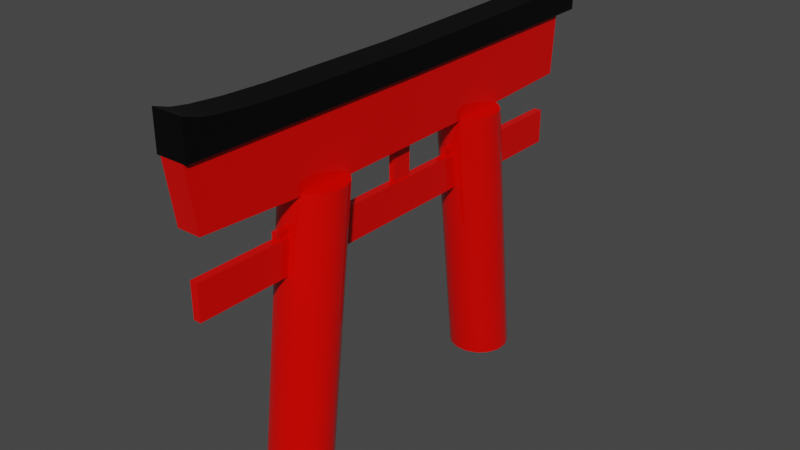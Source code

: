 # Source: ShitoGate156verts.blend  (saved by Blender 3.6.7; exported with 4.5.12 LTS)
import bpy
from mathutils import Matrix  # noqa: F401  (used for matrix-valued properties, if any)

bpy.ops.wm.read_factory_settings(use_empty=True)
scene = bpy.context.scene
scene.name = 'Scene'

# ---- materials (node trees are filled in below, after node groups)
mat_red = bpy.data.materials.new('Red')
mat_red.use_transparent_shadow = False
mat_black = bpy.data.materials.new('Black')
mat_black.use_transparent_shadow = False

# ---- node groups
ng_auto_smooth = bpy.data.node_groups.new('Auto Smooth', 'GeometryNodeTree')
_s = ng_auto_smooth.interface.new_socket(name='Geometry', in_out='OUTPUT', socket_type='NodeSocketGeometry')
_s = ng_auto_smooth.interface.new_socket(name='Geometry', in_out='INPUT', socket_type='NodeSocketGeometry')
_s = ng_auto_smooth.interface.new_socket(name='Angle', in_out='INPUT', socket_type='NodeSocketFloat')
_s.subtype = 'ANGLE'
_s.min_value = 0.0
_s.max_value = 3.142
ng_auto_smooth.is_modifier = True
_N = ng_auto_smooth.nodes; _L = ng_auto_smooth.links
n0 = _N.new('NodeGroupOutput'); n0.name = 'Group Output'; n0.location = (480, -100)
n1 = _N.new('NodeGroupInput'); n1.name = 'Group Input'; n1.location = (-420, -300)
n2 = _N.new('NodeGroupInput'); n2.name = 'Group Input.001'; n2.location = (-60, -100)
n3 = _N.new('GeometryNodeSetShadeSmooth'); n3.name = 'Set Shade Smooth'; n3.location = (120, -100)
n3.domain = 'EDGE'
n4 = _N.new('GeometryNodeSetShadeSmooth'); n4.name = 'Set Shade Smooth.001'; n4.location = (300, -100)
n5 = _N.new('GeometryNodeInputMeshEdgeAngle'); n5.name = 'Edge Angle'; n5.location = (-420, -220)
n6 = _N.new('GeometryNodeInputEdgeSmooth'); n6.name = 'Is Edge Smooth'; n6.location = (-60, -160)
n7 = _N.new('GeometryNodeInputShadeSmooth'); n7.name = 'Is Face Smooth'; n7.location = (-240, -340)
n8 = _N.new('FunctionNodeBooleanMath'); n8.name = 'Boolean Math'; n8.location = (-60, -220)
n9 = _N.new('FunctionNodeCompare'); n9.name = 'Compare'; n9.location = (-240, -180)
n9.operation = 'LESS_EQUAL'
_L.new(n5.outputs[0], n9.inputs[0])
_L.new(n4.outputs[0], n0.inputs[0])
_L.new(n1.outputs[1], n9.inputs[1])
_L.new(n9.outputs[0], n8.inputs[0])
_L.new(n7.outputs[0], n8.inputs[1])
_L.new(n2.outputs[0], n3.inputs[0])
_L.new(n6.outputs[0], n3.inputs[1])
_L.new(n3.outputs[0], n4.inputs[0])
_L.new(n8.outputs[0], n3.inputs[2])
n0.is_active_output = True

# ---- material node trees
mat_red.use_nodes = True; mat_red.node_tree.nodes.clear()
_N = mat_red.node_tree.nodes; _L = mat_red.node_tree.links
n0 = _N.new('ShaderNodeBsdfPrincipled'); n0.name = 'Principled BSDF'; n0.location = (10, 300)
n0.distribution = 'GGX'
n0.subsurface_method = 'RANDOM_WALK_SKIN'
n0.inputs[0].default_value = (0.8, 0.001674, 0.0, 1.0)
n0.inputs[2].default_value = 0.04545
n0.inputs[3].default_value = 1.45
n0.inputs[13].default_value = 0.3
n0.inputs[27].default_value = (0.0, 0.0, 0.0, 1.0)
n0.inputs[28].default_value = 1.0
n1 = _N.new('ShaderNodeOutputMaterial'); n1.name = 'Material Output'; n1.location = (300, 300)
_L.new(n0.outputs[0], n1.inputs[0])
n1.is_active_output = True
mat_black.use_nodes = True; mat_black.node_tree.nodes.clear()
_N = mat_black.node_tree.nodes; _L = mat_black.node_tree.links
n0 = _N.new('ShaderNodeOutputMaterial'); n0.name = 'Material Output'; n0.location = (300, 300)
n1 = _N.new('ShaderNodeBsdfPrincipled'); n1.name = 'Principled BSDF'; n1.location = (10, 300)
n1.distribution = 'GGX'
n1.subsurface_method = 'RANDOM_WALK_SKIN'
n1.inputs[0].default_value = (0.0, 0.0, 0.0, 1.0)
n1.inputs[3].default_value = 1.45
n1.inputs[13].default_value = 0.3045
n1.inputs[27].default_value = (0.0, 0.0, 0.0, 1.0)
n1.inputs[28].default_value = 1.0
_L.new(n1.outputs[0], n0.inputs[0])
n0.is_active_output = True

# ---- world
world_world = bpy.data.worlds.new('World'); scene.world = world_world
world_world.use_nodes = True; world_world.node_tree.nodes.clear()
_N = world_world.node_tree.nodes; _L = world_world.node_tree.links
n0 = _N.new('ShaderNodeOutputWorld'); n0.name = 'World Output'; n0.location = (300, 300)
n1 = _N.new('ShaderNodeBackground'); n1.name = 'Background'; n1.location = (10, 300)
n1.inputs[0].default_value = (0.05088, 0.05088, 0.05088, 1.0)
_L.new(n1.outputs[0], n0.inputs[0])
n0.is_active_output = True
world_world.color = (0.05088, 0.05088, 0.05088)
world_world.use_sun_shadow = False
world_world.sun_shadow_jitter_overblur = 0.0

# ---- meshes
me_cube_002 = bpy.data.meshes.new('Cube.002')
me_cube_002.from_pydata([(-0.3912, -12.11, 7.934), (-0.3912, -12.4, 9.934), (-0.3912, 2.949, 7.934), (-0.3912, 3.097, 9.904), (0.3912, -12.11, 7.934), (0.3912, -12.4, 9.934), (0.3912, 2.949, 7.934), (0.3912, 3.097, 9.904), (-0.3912, -7.883, 7.71), (-0.3912, -0.8517, 7.787), (-0.3912, -1.11, 9.877), (-0.3912, -7.413, 9.877), (0.3912, -0.8517, 7.787), (0.3912, -7.883, 7.71), (0.3912, -7.413, 9.877), (0.3912, -1.11, 9.877), (0.1951, 0.9808, -1.0), (0.5556, 0.8315, -1.0), (0.8315, 0.5556, -1.0), (0.9808, 0.1951, -1.0), (0.9808, -0.1951, -1.0), (0.8315, -0.5556, -1.0), (0.5556, -0.8315, -1.0), (0.1951, -0.9808, -1.0), (-0.1951, -0.9808, -1.0), (-0.5556, -0.8315, -1.0), (-0.8315, -0.5556, -1.0), (-0.9808, -0.1951, -1.0), (-0.9808, 0.1951, -1.0), (-0.8315, 0.5556, -1.0), (-0.5556, 0.8315, -1.0), (-0.1951, 0.9808, -1.0), (-0.1951, -9.819, -1.0), (-0.5556, -9.67, -1.0), (-0.8315, -9.394, -1.0), (-0.9808, -9.033, -1.0), (-0.9808, -8.643, -1.0), (-0.8315, -8.283, -1.0), (-0.5556, -8.007, -1.0), (-0.1951, -7.858, -1.0), (0.1951, -7.858, -1.0), (0.5556, -8.007, -1.0), (0.8315, -8.283, -1.0), (0.9808, -8.643, -1.0), (0.9808, -9.033, -1.0), (0.8315, -9.394, -1.0), (0.5556, -9.67, -1.0), (0.1951, -9.819, -1.0), (-0.1283, -12.11, 5.446), (-0.1283, -12.11, 6.58), (-0.1283, 2.949, 5.446), (-0.1283, 2.949, 6.58), (0.1283, -12.11, 5.446), (0.1283, -12.11, 6.58), (0.1283, 2.949, 5.446), (0.1283, 2.949, 6.58), (-0.08521, -2.222, 6.574), (-0.08521, -2.222, 6.839), (-0.08521, 0.5322, 6.574), (-0.08521, 0.5322, 6.839), (0.08521, -2.222, 6.574), (0.08521, -2.222, 6.839), (0.08521, 0.5322, 6.574), (0.08521, 0.5322, 6.839), (-0.08521, -9.366, 6.574), (-0.08521, -9.366, 6.839), (-0.08521, -6.611, 6.574), (-0.08521, -6.611, 6.839), (0.08521, -9.366, 6.574), (0.08521, -9.366, 6.839), (0.08521, -6.611, 6.574), (0.08521, -6.611, 6.839), (-0.08521, -4.65, 6.283), (-0.08521, -4.65, 8.085), (-0.08521, -3.942, 6.283), (-0.08521, -3.942, 8.085), (0.08521, -4.65, 6.283), (0.08521, -4.65, 8.085), (0.08521, -3.942, 6.283), (0.08521, -3.942, 8.085), (-0.5102, -12.4, 9.911), (-0.5102, -12.4, 11.1), (-0.5102, 3.86, 9.911), (-0.5102, 3.86, 11.1), (0.5102, -12.4, 9.911), (0.5102, -12.4, 11.1), (0.5102, 3.86, 9.911), (0.5102, 3.86, 11.1), (-0.5102, -4.224, 9.86), (-0.5102, -4.225, 10.63), (0.5102, -4.224, 9.86), (0.5102, -4.225, 10.63), (-0.5102, -12.22, 9.909), (-0.5102, -11.56, 9.903), (-0.5102, -10.45, 9.895), (-0.5102, -8.982, 9.885), (-0.5102, 3.705, 9.909), (-0.5102, 0.5221, 9.886), (-0.5102, 1.975, 9.895), (-0.5102, 3.072, 9.903), (-0.5102, 3.373, 10.93), (-0.5102, 2.844, 10.84), (-0.5102, 1.841, 10.75), (-0.5102, 0.4622, 10.69), (-0.5102, -11.89, 10.93), (-0.5102, -8.924, 10.69), (-0.5102, -10.32, 10.75), (-0.5102, -11.34, 10.84), (0.5102, 3.705, 9.909), (0.5102, 3.072, 9.903), (0.5102, 1.975, 9.895), (0.5102, 0.5221, 9.886), (0.5102, -12.22, 9.909), (0.5102, -8.982, 9.885), (0.5102, -10.45, 9.895), (0.5102, -11.56, 9.903), (0.5102, -11.89, 10.93), (0.5102, -11.34, 10.84), (0.5102, -10.32, 10.75), (0.5102, -8.924, 10.69), (0.5102, 3.373, 10.93), (0.5102, 0.4622, 10.69), (0.5102, 1.841, 10.75), (0.5102, 2.844, 10.84), (0.1945, -0.04831, 7.828), (0.5539, -0.1972, 7.828), (0.8289, -0.4722, 7.828), (0.9778, -0.8316, 7.828), (0.9778, -1.221, 7.828), (0.8289, -1.58, 7.828), (0.5539, -1.855, 7.828), (0.1945, -2.004, 7.828), (-0.1945, -2.004, 7.828), (-0.5539, -1.855, 7.828), (-0.8289, -1.58, 7.828), (-0.9778, -1.221, 7.828), (-0.9778, -0.8316, 7.828), (-0.8289, -0.4722, 7.828), (-0.5539, -0.1972, 7.828), (-0.1945, -0.04831, 7.828), (-0.1945, -8.79, 7.828), (-0.5539, -8.641, 7.828), (-0.8289, -8.366, 7.828), (-0.9778, -8.007, 7.828), (-0.9778, -7.618, 7.828), (-0.8289, -7.258, 7.828), (-0.5539, -6.983, 7.828), (-0.1945, -6.835, 7.828), (0.1945, -6.835, 7.828), (0.5539, -6.983, 7.828), (0.8289, -7.258, 7.828), (0.9778, -7.618, 7.828), (0.9778, -8.007, 7.828), (0.8289, -8.366, 7.828), (0.5539, -8.641, 7.828), (0.1945, -8.79, 7.828)], [], [(13, 14, 5, 4), (2, 3, 7, 6), (4, 5, 1, 0), (9, 10, 3, 2), (10, 15, 7, 3), (12, 9, 2, 6), (15, 12, 6, 7), (11, 8, 0, 1), (8, 13, 4, 0), (14, 15, 10, 11), (8, 9, 12, 13), (13, 12, 15, 14), (8, 11, 10, 9), (11, 1, 5, 14), (125, 126, 18, 17), (141, 142, 34, 33), (50, 51, 55, 54), (48, 49, 51, 50), (52, 53, 49, 48), (54, 55, 53, 52), (50, 54, 52, 48), (55, 51, 49, 53), (58, 59, 63, 62), (56, 57, 59, 58), (60, 61, 57, 56), (62, 63, 61, 60), (58, 62, 60, 56), (63, 59, 57, 61), (66, 67, 71, 70), (64, 65, 67, 66), (68, 69, 65, 64), (70, 71, 69, 68), (66, 70, 68, 64), (71, 67, 65, 69), (74, 75, 79, 78), (72, 73, 75, 74), (76, 77, 73, 72), (78, 79, 77, 76), (74, 78, 76, 72), (79, 75, 73, 77), (82, 83, 87, 86), (84, 85, 81, 80), (108, 96, 82, 86), (116, 104, 81, 85), (120, 87, 83, 100), (96, 100, 83, 82), (112, 116, 85, 84), (120, 108, 86, 87), (104, 92, 80, 81), (104, 116, 117, 107), (107, 117, 118, 106), (106, 118, 119, 105), (119, 91, 89, 105), (120, 100, 101, 123), (123, 101, 102, 122), (122, 102, 103, 121), (103, 89, 91, 121), (112, 92, 93, 115), (115, 93, 94, 114), (114, 94, 95, 113), (95, 88, 90, 113), (96, 108, 109, 99), (99, 109, 110, 98), (98, 110, 111, 97), (111, 90, 88, 97), (116, 112, 115, 117), (117, 115, 114, 118), (118, 114, 113, 119), (113, 90, 91, 119), (108, 120, 123, 109), (109, 123, 122, 110), (110, 122, 121, 111), (121, 91, 90, 111), (100, 96, 99, 101), (101, 99, 98, 102), (102, 98, 97, 103), (97, 88, 89, 103), (92, 104, 107, 93), (93, 107, 106, 94), (94, 106, 105, 95), (105, 89, 88, 95), (92, 112, 84, 80), (126, 127, 19, 18), (127, 128, 20, 19), (128, 129, 21, 20), (129, 130, 22, 21), (130, 131, 23, 22), (131, 132, 24, 23), (132, 133, 25, 24), (133, 134, 26, 25), (134, 135, 27, 26), (135, 136, 28, 27), (136, 137, 29, 28), (137, 138, 30, 29), (138, 139, 31, 30), (31, 139, 124, 16), (140, 141, 33, 32), (124, 139, 138, 137, 136, 135, 134, 133, 132, 131, 130, 129, 128, 127, 126, 125), (142, 143, 35, 34), (143, 144, 36, 35), (144, 145, 37, 36), (145, 146, 38, 37), (146, 147, 39, 38), (147, 148, 40, 39), (148, 149, 41, 40), (149, 150, 42, 41), (150, 151, 43, 42), (151, 152, 44, 43), (152, 153, 45, 44), (153, 154, 46, 45), (154, 155, 47, 46), (155, 140, 32, 47), (140, 155, 154, 153, 152, 151, 150, 149, 148, 147, 146, 145, 144, 143, 142, 141), (124, 125, 17, 16)])
me_cube_002.polygons.foreach_set('use_smooth', [True] * 114)
me_cube_002.polygons.foreach_set('material_index', [0, 0, 0, 0, 0, 0, 0, 0, 0, 0, 0, 0, 0, 0, 0, 0, 0, 0, 0, 0, 0, 0, 0, 0, 0, 0, 0, 0, 0, 0, 0, 0, 0, 0, 0, 0, 0, 0, 0, 0, 1, 1, 1, 1, 1, 1, 1, 1, 1, 1, 1, 1, 1, 1, 1, 1, 1, 1, 1, 1, 1, 1, 1, 1, 1, 1, 1, 1, 1, 1, 1, 1, 1, 1, 1, 1, 1, 1, 1, 1, 1, 1, 0, 0, 0, 0, 0, 0, 0, 0, 0, 0, 0, 0, 0, 0, 0, 0, 0, 0, 0, 0, 0, 0, 0, 0, 0, 0, 0, 0, 0, 0, 0, 0])
_uv = me_cube_002.uv_layers.new(name='UVMap')
_uv.uv.foreach_set('vector', [0.3819, 0.6829, 0.6319, 0.6829, 0.625, 0.75, 0.375, 0.75, 0.375, 0.25, 0.625, 0.25, 0.625, 0.5, 0.375, 0.5, 0.375, 0.75, 0.625, 0.75, 0.625, 1.0, 0.375, 1.0, 0.3785, 0.2134, 0.6285, 0.2134, 0.625, 0.25, 0.375, 0.25, 0.875, 0.5351, 0.6268, 0.5358, 0.625, 0.5, 0.875, 0.5, 0.3768, 0.5358, 0.125, 0.5351, 0.125, 0.5, 0.375, 0.5, 0.6268, 0.5358, 0.3768, 0.5358, 0.375, 0.5, 0.625, 0.5, 0.6389, 0.07013, 0.3889, 0.07013, 0.375, 0.0, 0.625, 0.0, 0.125, 0.686, 0.3819, 0.6829, 0.375, 0.75, 0.125, 0.75, 0.6319, 0.6829, 0.6268, 0.5358, 0.875, 0.5351, 0.875, 0.686, 0.125, 0.686, 0.125, 0.5351, 0.3768, 0.5358, 0.3819, 0.6829, 0.3819, 0.6829, 0.3768, 0.5358, 0.6268, 0.5358, 0.6319, 0.6829, 0.3889, 0.07013, 0.6389, 0.07013, 0.6285, 0.2134, 0.3785, 0.2134, 0.875, 0.686, 0.875, 0.75, 0.625, 0.75, 0.6319, 0.6829, 0.9062, 1.0, 0.844, 1.0, 0.8438, 0.5, 0.9062, 0.5, 0.9062, 0.9994, 0.8438, 0.9994, 0.8438, 0.5, 0.9062, 0.5, 0.375, 0.25, 0.625, 0.25, 0.625, 0.5, 0.375, 0.5, 0.375, 0.0, 0.625, 0.0, 0.625, 0.25, 0.375, 0.25, 0.375, 0.75, 0.625, 0.75, 0.625, 1.0, 0.375, 1.0, 0.375, 0.5, 0.625, 0.5, 0.625, 0.75, 0.375, 0.75, 0.125, 0.5, 0.375, 0.5, 0.375, 0.75, 0.125, 0.75, 0.625, 0.5, 0.875, 0.5, 0.875, 0.75, 0.625, 0.75, 0.375, 0.25, 0.625, 0.25, 0.625, 0.5, 0.375, 0.5, 0.375, 0.0, 0.625, 0.0, 0.625, 0.25, 0.375, 0.25, 0.375, 0.75, 0.625, 0.75, 0.625, 1.0, 0.375, 1.0, 0.375, 0.5, 0.625, 0.5, 0.625, 0.75, 0.375, 0.75, 0.125, 0.5, 0.375, 0.5, 0.375, 0.75, 0.125, 0.75, 0.625, 0.5, 0.875, 0.5, 0.875, 0.75, 0.625, 0.75, 0.375, 0.25, 0.625, 0.25, 0.625, 0.5, 0.375, 0.5, 0.375, 0.0, 0.625, 0.0, 0.625, 0.25, 0.375, 0.25, 0.375, 0.75, 0.625, 0.75, 0.625, 1.0, 0.375, 1.0, 0.375, 0.5, 0.625, 0.5, 0.625, 0.75, 0.375, 0.75, 0.125, 0.5, 0.375, 0.5, 0.375, 0.75, 0.125, 0.75, 0.625, 0.5, 0.875, 0.5, 0.875, 0.75, 0.625, 0.75, 0.375, 0.25, 0.625, 0.25, 0.625, 0.5, 0.375, 0.5, 0.375, 0.0, 0.625, 0.0, 0.625, 0.25, 0.375, 0.25, 0.375, 0.75, 0.625, 0.75, 0.625, 1.0, 0.375, 1.0, 0.375, 0.5, 0.625, 0.5, 0.625, 0.75, 0.375, 0.75, 0.125, 0.5, 0.375, 0.5, 0.375, 0.75, 0.125, 0.75, 0.625, 0.5, 0.875, 0.5, 0.875, 0.75, 0.625, 0.75, 0.375, 0.25, 0.625, 0.25, 0.625, 0.5, 0.375, 0.5, 0.375, 0.75, 0.625, 0.75, 0.625, 1.0, 0.375, 1.0, 0.3762, 0.5027, 0.125, 0.503, 0.125, 0.5, 0.375, 0.5, 0.6273, 0.7431, 0.875, 0.744, 0.875, 0.75, 0.625, 0.75, 0.6272, 0.5084, 0.625, 0.5, 0.875, 0.5, 0.875, 0.5093, 0.3773, 0.2476, 0.6294, 0.2425, 0.625, 0.25, 0.375, 0.25, 0.3764, 0.7475, 0.6273, 0.7431, 0.625, 0.75, 0.375, 0.75, 0.6272, 0.5084, 0.3762, 0.5027, 0.375, 0.5, 0.625, 0.5, 0.6295, 0.01098, 0.3777, 0.002842, 0.375, 0.0, 0.625, 0.003325, 0.875, 0.744, 0.6273, 0.7431, 0.6382, 0.7374, 0.875, 0.7406, 0.875, 0.7406, 0.6382, 0.7374, 0.6673, 0.7286, 0.875, 0.7374, 0.875, 0.7374, 0.6673, 0.7286, 0.6494, 0.7029, 0.875, 0.7094, 0.6494, 0.7029, 0.6613, 0.6393, 0.875, 0.6544, 0.875, 0.7094, 0.6272, 0.5084, 0.875, 0.5093, 0.875, 0.5145, 0.6387, 0.5153, 0.6387, 0.5153, 0.875, 0.5145, 0.875, 0.5193, 0.6694, 0.5261, 0.6694, 0.5261, 0.875, 0.5193, 0.875, 0.5649, 0.6492, 0.5585, 0.875, 0.5649, 0.875, 0.6544, 0.6613, 0.6393, 0.6492, 0.5585, 0.3764, 0.7475, 0.125, 0.7478, 0.125, 0.7403, 0.3815, 0.7387, 0.3815, 0.7387, 0.125, 0.7403, 0.1254, 0.7276, 0.3919, 0.7239, 0.3919, 0.7239, 0.1254, 0.7276, 0.125, 0.7101, 0.4026, 0.7037, 0.125, 0.7101, 0.125, 0.6544, 0.4425, 0.6393, 0.4026, 0.7037, 0.125, 0.503, 0.3762, 0.5027, 0.3812, 0.5135, 0.125, 0.5148, 0.125, 0.5148, 0.3812, 0.5135, 0.3917, 0.5321, 0.1254, 0.5351, 0.1254, 0.5351, 0.3917, 0.5321, 0.4023, 0.5575, 0.125, 0.5637, 0.4023, 0.5575, 0.4425, 0.6393, 0.125, 0.6544, 0.125, 0.5637, 0.6273, 0.7431, 0.3764, 0.7475, 0.3815, 0.7387, 0.6382, 0.7374, 0.6382, 0.7374, 0.3815, 0.7387, 0.3919, 0.7239, 0.6673, 0.7286, 0.6673, 0.7286, 0.3919, 0.7239, 0.4026, 0.7037, 0.6494, 0.7029, 0.4026, 0.7037, 0.4425, 0.6393, 0.6613, 0.6393, 0.6494, 0.7029, 0.3762, 0.5027, 0.6272, 0.5084, 0.6387, 0.5153, 0.3812, 0.5135, 0.3812, 0.5135, 0.6387, 0.5153, 0.6694, 0.5261, 0.3917, 0.5321, 0.3917, 0.5321, 0.6694, 0.5261, 0.6492, 0.5585, 0.4023, 0.5575, 0.6492, 0.5585, 0.6613, 0.6393, 0.4425, 0.6393, 0.4023, 0.5575, 0.6294, 0.2425, 0.3773, 0.2476, 0.3874, 0.2379, 0.6535, 0.2344, 0.6535, 0.2344, 0.3874, 0.2379, 0.409, 0.2211, 0.7184, 0.219, 0.7184, 0.219, 0.409, 0.2211, 0.4292, 0.1988, 0.672, 0.1978, 0.4292, 0.1988, 0.5085, 0.1259, 0.6976, 0.1259, 0.672, 0.1978, 0.3777, 0.002842, 0.6295, 0.01098, 0.6526, 0.01946, 0.388, 0.0129, 0.388, 0.0129, 0.6526, 0.01946, 0.7141, 0.03548, 0.4094, 0.03009, 0.4094, 0.03009, 0.7141, 0.03548, 0.6725, 0.05554, 0.4298, 0.05263, 0.6725, 0.05554, 0.6976, 0.1259, 0.5085, 0.1259, 0.4298, 0.05263, 0.125, 0.7478, 0.3764, 0.7475, 0.375, 0.75, 0.125, 0.75, 0.8438, 1.0, 0.7815, 1.0, 0.7812, 0.5, 0.8438, 0.5, 0.7812, 1.0, 0.7191, 1.0, 0.7188, 0.5, 0.7812, 0.5, 0.7188, 1.0, 0.6565, 1.0, 0.6562, 0.5, 0.7188, 0.5, 0.6562, 1.0, 0.594, 1.0, 0.5938, 0.5, 0.6562, 0.5, 0.5937, 1.0, 0.5314, 1.0, 0.5312, 0.5, 0.5938, 0.5, 0.5312, 1.0, 0.4688, 1.0, 0.4688, 0.5, 0.5312, 0.5, 0.4686, 1.0, 0.4063, 1.0, 0.4062, 0.5, 0.4688, 0.5, 0.406, 1.0, 0.3438, 1.0, 0.3438, 0.5, 0.4062, 0.5, 0.3435, 1.0, 0.2812, 1.0, 0.2812, 0.5, 0.3438, 0.5, 0.2809, 1.0, 0.2188, 1.0, 0.2188, 0.5, 0.2812, 0.5, 0.2185, 1.0, 0.1562, 1.0, 0.1562, 0.5, 0.2188, 0.5, 0.156, 1.0, 0.09375, 1.0, 0.09375, 0.5, 0.1562, 0.5, 0.09357, 1.0, 0.03127, 1.0, 0.03125, 0.5, 0.09375, 0.5, 0.03125, 0.5, 0.0327, 1.0, 0.9673, 1.0, 0.9688, 0.5, 0.9687, 0.9994, 0.9063, 0.9994, 0.9062, 0.5, 0.9688, 0.5, 0.2967, 0.4854, 0.2032, 0.4854, 0.1167, 0.4496, 0.05045, 0.3833, 0.01461, 0.2968, 0.01461, 0.2032, 0.05045, 0.1167, 0.1167, 0.05044, 0.2033, 0.01461, 0.2971, 0.01471, 0.3836, 0.05071, 0.4497, 0.1171, 0.4854, 0.2036, 0.4852, 0.2972, 0.4493, 0.3836, 0.3831, 0.4497, 0.8437, 0.9994, 0.7813, 0.9994, 0.7812, 0.5, 0.8438, 0.5, 0.7812, 0.9994, 0.7188, 0.9994, 0.7188, 0.5, 0.7812, 0.5, 0.7187, 0.9994, 0.6563, 0.9994, 0.6562, 0.5, 0.7188, 0.5, 0.6562, 0.9993, 0.5938, 0.9993, 0.5938, 0.5, 0.6562, 0.5, 0.5937, 0.9993, 0.5313, 0.9993, 0.5312, 0.5, 0.5938, 0.5, 0.5312, 0.9993, 0.4688, 0.9993, 0.4688, 0.5, 0.5312, 0.5, 0.4687, 0.9993, 0.4063, 0.9993, 0.4062, 0.5, 0.4688, 0.5, 0.4062, 0.9993, 0.3438, 0.9993, 0.3438, 0.5, 0.4062, 0.5, 0.3437, 0.9994, 0.2813, 0.9994, 0.2812, 0.5, 0.3438, 0.5, 0.2812, 0.9994, 0.2188, 0.9994, 0.2188, 0.5, 0.2812, 0.5, 0.2187, 0.9994, 0.1563, 0.9994, 0.1562, 0.5, 0.2188, 0.5, 0.1562, 0.9994, 0.09384, 0.9994, 0.09375, 0.5, 0.1562, 0.5, 0.09365, 0.9994, 0.03134, 0.9994, 0.03125, 0.5, 0.09375, 0.5, 0.0327, 0.9994, 0.9673, 0.9994, 0.9688, 0.5, 0.03125, 0.5, 0.9673, 0.9994, 0.03134, 0.9994, 0.09384, 0.9994, 0.1563, 0.9994, 0.2188, 0.9994, 0.2813, 0.9994, 0.3438, 0.9993, 0.4063, 0.9993, 0.4688, 0.9993, 0.5313, 0.9993, 0.5938, 0.9993, 0.6563, 0.9994, 0.7188, 0.9994, 0.7813, 0.9994, 0.8438, 0.9994, 0.9063, 0.9994, 0.9687, 1.0, 0.9064, 1.0, 0.9062, 0.5, 0.9688, 0.5])
me_cube_002.materials.append(mat_red)
me_cube_002.materials.append(mat_black)
me_cube_002.update()

# ---- objects
ob_shintogate156verts = bpy.data.objects.new('ShintoGate156Verts', me_cube_002)

# ---- transforms, parenting, visibility, modifiers, constraints
ob_shintogate156verts.location = (0.0, 0.0, 0.0)
_m = ob_shintogate156verts.modifiers.new('Auto Smooth', 'NODES')
_m.node_group = ng_auto_smooth
_gi = [s.identifier for s in ng_auto_smooth.interface.items_tree if s.item_type == 'SOCKET' and s.in_out == 'INPUT']
_m[_gi[1]] = 0.5236  # Angle

# ---- collection membership
scene.collection.objects.link(ob_shintogate156verts)

# ---- scene / render settings (as saved in the file)
scene.frame_start = 1; scene.frame_end = 250; scene.frame_set(1)
scene.render.engine = 'BLENDER_EEVEE_NEXT'
scene.cycles.sampling_pattern = 'TABULATED_SOBOL'
scene.view_settings.view_transform = 'Filmic'
bpy.context.view_layer.update()

# ---- added for rendering (the .blend has no active camera and no usable light): camera, sun
cam_auto = bpy.data.cameras.new('AutoCamera')
cam_auto.lens = 50.0
cam_auto.sensor_width = 36.0
cam_auto.clip_end = 1000.0
ob_auto_camera = bpy.data.objects.new('AutoCamera', cam_auto)
scene.collection.objects.link(ob_auto_camera)
ob_auto_camera.location = (18.8416, -26.8799, 20.1245)
ob_auto_camera.rotation_euler = (1.09748, -7.21219e-08, 0.694738)
scene.camera = ob_auto_camera
light_auto_sun = bpy.data.lights.new('AutoSun', 'SUN')
light_auto_sun.energy = 3.0
light_auto_sun.angle = 0.0523599
ob_auto_sun = bpy.data.objects.new('AutoSun', light_auto_sun)
scene.collection.objects.link(ob_auto_sun)
ob_auto_sun.rotation_euler = (0.872665, 0.174533, 0.523599)
bpy.context.view_layer.update()
